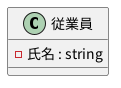

The diagram above was rendered by PlantUML. Its source (embedded in the PNG):
@startuml
skinparamlocked defaultFontName Noto Sans CJK JP
' workflow の動作確認用。確認後に消す
class 従業員 {
  - 氏名 : string
}
@enduml